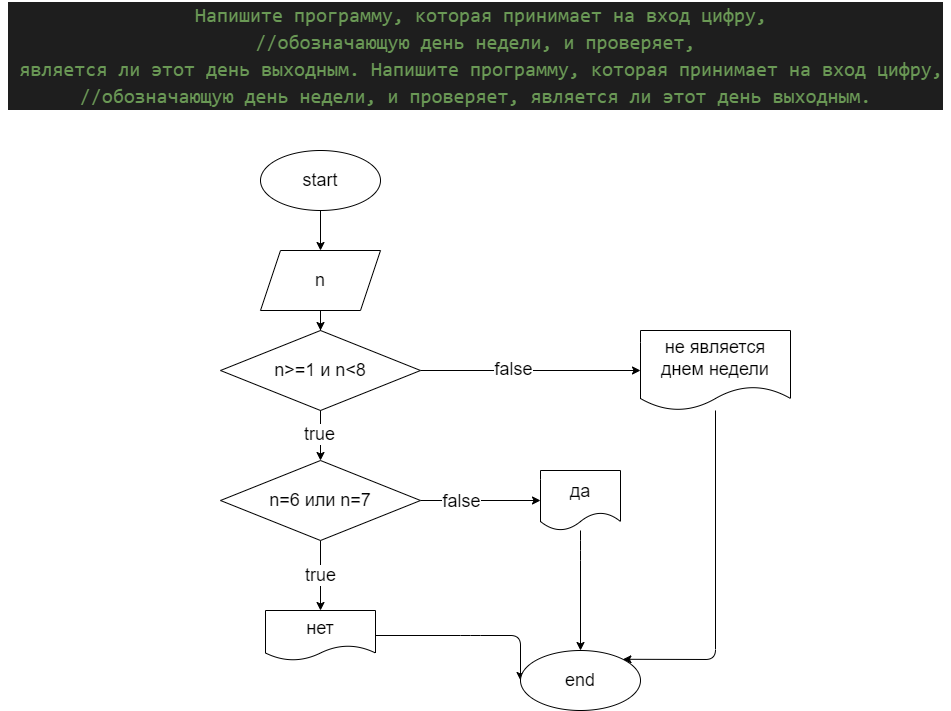

The diagram above was exported from draw.io. Its source (the exported page's mxGraphModel, read from the mxfile embedded in the PNG):
<mxGraphModel dx="3118" dy="2892" grid="1" gridSize="10" guides="1" tooltips="1" connect="1" arrows="1" fold="1" page="1" pageScale="1" pageWidth="850" pageHeight="1100" math="0" shadow="0">
  <root>
    <mxCell id="0" />
    <mxCell id="1" parent="0" />
    <mxCell id="4" value="" style="edgeStyle=none;html=1;" edge="1" parent="1" source="2" target="3">
      <mxGeometry relative="1" as="geometry" />
    </mxCell>
    <mxCell id="2" value="&lt;font style=&quot;font-size: 18px&quot;&gt;start&lt;/font&gt;" style="ellipse;whiteSpace=wrap;html=1;" vertex="1" parent="1">
      <mxGeometry x="-1450" y="-1950" width="120" height="60" as="geometry" />
    </mxCell>
    <mxCell id="6" value="" style="edgeStyle=none;html=1;" edge="1" parent="1" source="3" target="5">
      <mxGeometry relative="1" as="geometry" />
    </mxCell>
    <mxCell id="19" value="true" style="edgeLabel;html=1;align=center;verticalAlign=middle;resizable=0;points=[];fontSize=18;" vertex="1" connectable="0" parent="6">
      <mxGeometry x="0.6343" y="-2" relative="1" as="geometry">
        <mxPoint as="offset" />
      </mxGeometry>
    </mxCell>
    <mxCell id="17" value="" style="edgeStyle=none;html=1;fontSize=18;" edge="1" parent="1" source="3" target="16">
      <mxGeometry relative="1" as="geometry" />
    </mxCell>
    <mxCell id="3" value="&lt;font style=&quot;font-size: 18px&quot;&gt;n&lt;/font&gt;" style="shape=parallelogram;perimeter=parallelogramPerimeter;whiteSpace=wrap;html=1;fixedSize=1;" vertex="1" parent="1">
      <mxGeometry x="-1450" y="-1850" width="120" height="60" as="geometry" />
    </mxCell>
    <mxCell id="9" value="" style="edgeStyle=none;html=1;" edge="1" parent="1" source="5" target="8">
      <mxGeometry relative="1" as="geometry" />
    </mxCell>
    <mxCell id="20" value="false" style="edgeLabel;html=1;align=center;verticalAlign=middle;resizable=0;points=[];fontSize=18;" vertex="1" connectable="0" parent="9">
      <mxGeometry x="-0.4598" y="3" relative="1" as="geometry">
        <mxPoint x="8" y="3" as="offset" />
      </mxGeometry>
    </mxCell>
    <mxCell id="21" value="true" style="edgeStyle=none;html=1;fontSize=18;" edge="1" parent="1" source="5" target="10">
      <mxGeometry relative="1" as="geometry" />
    </mxCell>
    <mxCell id="5" value="&lt;font style=&quot;font-size: 18px&quot;&gt;n=6 или n=7&lt;/font&gt;" style="rhombus;whiteSpace=wrap;html=1;" vertex="1" parent="1">
      <mxGeometry x="-1490" y="-1640" width="200" height="80" as="geometry" />
    </mxCell>
    <mxCell id="15" style="edgeStyle=none;html=1;entryX=0.5;entryY=0;entryDx=0;entryDy=0;fontSize=18;" edge="1" parent="1" source="8" target="13">
      <mxGeometry relative="1" as="geometry">
        <Array as="points">
          <mxPoint x="-1130" y="-1550" />
        </Array>
      </mxGeometry>
    </mxCell>
    <mxCell id="8" value="&lt;font style=&quot;font-size: 18px&quot;&gt;да&lt;/font&gt;" style="shape=document;whiteSpace=wrap;html=1;boundedLbl=1;" vertex="1" parent="1">
      <mxGeometry x="-1170" y="-1630" width="80" height="60" as="geometry" />
    </mxCell>
    <mxCell id="14" style="edgeStyle=none;html=1;entryX=0;entryY=0.5;entryDx=0;entryDy=0;fontSize=18;" edge="1" parent="1" source="10" target="13">
      <mxGeometry relative="1" as="geometry">
        <Array as="points">
          <mxPoint x="-1240" y="-1465" />
          <mxPoint x="-1190" y="-1465" />
        </Array>
      </mxGeometry>
    </mxCell>
    <mxCell id="10" value="&lt;font style=&quot;font-size: 18px&quot;&gt;нет&lt;/font&gt;" style="shape=document;whiteSpace=wrap;html=1;boundedLbl=1;" vertex="1" parent="1">
      <mxGeometry x="-1445" y="-1490" width="110" height="50" as="geometry" />
    </mxCell>
    <mxCell id="12" value="&lt;div style=&quot;color: rgb(212 , 212 , 212) ; background-color: rgb(30 , 30 , 30) ; font-family: &amp;#34;consolas&amp;#34; , &amp;#34;courier new&amp;#34; , monospace ; font-size: 20px ; line-height: 27px&quot;&gt;&lt;div&gt;&lt;span style=&quot;color: #6a9955&quot;&gt;&amp;nbsp;Напишите программу, которая принимает на вход цифру, &lt;/span&gt;&lt;/div&gt;&lt;div&gt;&lt;span style=&quot;color: #6a9955&quot;&gt;//обозначающую день недели, и проверяет,&lt;/span&gt;&lt;/div&gt;&lt;div&gt;&lt;span style=&quot;color: #6a9955&quot;&gt;&amp;nbsp;является ли этот день выходным.&lt;/span&gt;&lt;span style=&quot;color: rgb(106 , 153 , 85)&quot;&gt;&amp;nbsp;Напишите программу, которая принимает на вход цифру, &lt;/span&gt;&lt;/div&gt;&lt;div style=&quot;line-height: 27px&quot;&gt;&lt;div&gt;&lt;span style=&quot;color: #6a9955&quot;&gt;//обозначающую день недели, и проверяет, является ли этот день выходным.&lt;/span&gt;&lt;/div&gt;&lt;/div&gt;&lt;/div&gt;" style="text;html=1;align=center;verticalAlign=middle;resizable=0;points=[];autosize=1;strokeColor=none;fillColor=none;fontSize=18;" vertex="1" parent="1">
      <mxGeometry x="-1710" y="-2100" width="950" height="110" as="geometry" />
    </mxCell>
    <mxCell id="13" value="end" style="ellipse;whiteSpace=wrap;html=1;fontSize=18;" vertex="1" parent="1">
      <mxGeometry x="-1190" y="-1450" width="120" height="60" as="geometry" />
    </mxCell>
    <mxCell id="23" value="" style="edgeStyle=none;html=1;fontSize=18;" edge="1" parent="1" source="16" target="22">
      <mxGeometry relative="1" as="geometry" />
    </mxCell>
    <mxCell id="25" value="false" style="edgeLabel;html=1;align=center;verticalAlign=middle;resizable=0;points=[];fontSize=18;" vertex="1" connectable="0" parent="23">
      <mxGeometry x="-0.1599" y="2" relative="1" as="geometry">
        <mxPoint as="offset" />
      </mxGeometry>
    </mxCell>
    <mxCell id="16" value="n&amp;gt;=1 и n&amp;lt;8" style="rhombus;whiteSpace=wrap;html=1;fontSize=18;" vertex="1" parent="1">
      <mxGeometry x="-1490" y="-1770" width="200" height="80" as="geometry" />
    </mxCell>
    <mxCell id="24" style="edgeStyle=none;html=1;entryX=1;entryY=0;entryDx=0;entryDy=0;fontSize=18;" edge="1" parent="1" source="22" target="13">
      <mxGeometry relative="1" as="geometry">
        <Array as="points">
          <mxPoint x="-995" y="-1441" />
        </Array>
      </mxGeometry>
    </mxCell>
    <mxCell id="22" value="не является днем недели" style="shape=document;whiteSpace=wrap;html=1;boundedLbl=1;fontSize=18;" vertex="1" parent="1">
      <mxGeometry x="-1070" y="-1770" width="150" height="80" as="geometry" />
    </mxCell>
  </root>
</mxGraphModel>